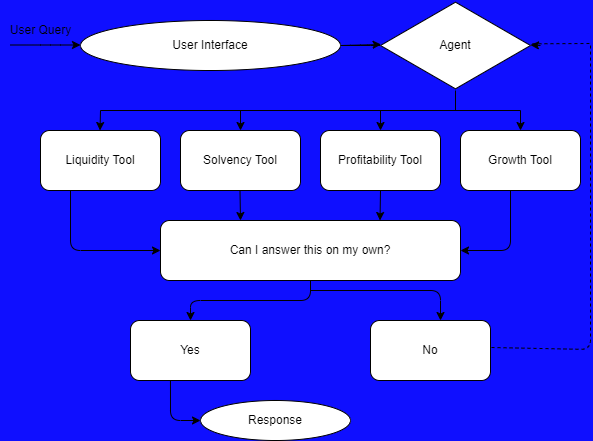

The diagram above was exported from draw.io. Its source (the exported page's mxGraphModel, read from the mxfile embedded in the PNG):
<mxGraphModel dx="904" dy="924" grid="0" gridSize="10" guides="1" tooltips="1" connect="1" arrows="1" fold="1" page="0" pageScale="1" pageWidth="1100" pageHeight="850" background="#0F0FFF" math="0" shadow="1">
  <root>
    <mxCell id="0" />
    <mxCell id="1" parent="0" />
    <mxCell id="6" value="" style="endArrow=classic;html=1;rounded=1;" parent="1" edge="1">
      <mxGeometry width="50" height="50" relative="1" as="geometry">
        <mxPoint x="20" y="34.5" as="sourcePoint" />
        <mxPoint x="90" y="34.5" as="targetPoint" />
        <Array as="points">
          <mxPoint x="60" y="34.5" />
        </Array>
      </mxGeometry>
    </mxCell>
    <mxCell id="21" value="" style="edgeStyle=entityRelationEdgeStyle;html=1;startArrow=none;endArrow=none;segment=10;curved=1;sourcePerimeterSpacing=0;targetPerimeterSpacing=0;rounded=1;" parent="1" target="8" edge="1">
      <mxGeometry relative="1" as="geometry">
        <mxPoint x="350" y="35" as="sourcePoint" />
      </mxGeometry>
    </mxCell>
    <mxCell id="8" value="Agent" style="html=1;whiteSpace=wrap;aspect=fixed;shape=isoRectangle;rounded=1;" parent="1" vertex="1">
      <mxGeometry x="390" y="-10" width="150" height="90" as="geometry" />
    </mxCell>
    <mxCell id="10" value="Profitability Tool" style="rounded=1;whiteSpace=wrap;html=1;" parent="1" vertex="1">
      <mxGeometry x="330" y="120" width="120" height="60" as="geometry" />
    </mxCell>
    <mxCell id="11" value="Solvency Tool" style="rounded=1;whiteSpace=wrap;html=1;" parent="1" vertex="1">
      <mxGeometry x="190" y="120" width="120" height="60" as="geometry" />
    </mxCell>
    <mxCell id="12" value="Growth Tool" style="rounded=1;whiteSpace=wrap;html=1;" parent="1" vertex="1">
      <mxGeometry x="470" y="120" width="120" height="60" as="geometry" />
    </mxCell>
    <mxCell id="13" value="Liquidity Tool" style="rounded=1;whiteSpace=wrap;html=1;" parent="1" vertex="1">
      <mxGeometry x="50" y="120" width="120" height="60" as="geometry" />
    </mxCell>
    <mxCell id="14" value="Can I answer this on my own?" style="rounded=1;whiteSpace=wrap;html=1;" parent="1" vertex="1">
      <mxGeometry x="170" y="210" width="300" height="60" as="geometry" />
    </mxCell>
    <mxCell id="15" value="Yes" style="rounded=1;whiteSpace=wrap;html=1;" parent="1" vertex="1">
      <mxGeometry x="140" y="310" width="120" height="60" as="geometry" />
    </mxCell>
    <mxCell id="16" value="No" style="rounded=1;whiteSpace=wrap;html=1;" parent="1" vertex="1">
      <mxGeometry x="380" y="310" width="120" height="60" as="geometry" />
    </mxCell>
    <mxCell id="17" value="Response" style="ellipse;whiteSpace=wrap;html=1;rounded=1;" parent="1" vertex="1">
      <mxGeometry x="210" y="390" width="150" height="40" as="geometry" />
    </mxCell>
    <mxCell id="20" value="" style="endArrow=classic;html=1;exitX=1;exitY=0.5;exitDx=0;exitDy=0;entryX=0.004;entryY=0.489;entryDx=0;entryDy=0;entryPerimeter=0;rounded=1;" parent="1" target="8" edge="1">
      <mxGeometry width="50" height="50" relative="1" as="geometry">
        <mxPoint x="350" y="35" as="sourcePoint" />
        <mxPoint x="400" y="34.5" as="targetPoint" />
        <Array as="points">
          <mxPoint x="370" y="34.5" />
        </Array>
      </mxGeometry>
    </mxCell>
    <mxCell id="28" value="" style="endArrow=none;html=1;rounded=1;" parent="1" edge="1">
      <mxGeometry width="50" height="50" relative="1" as="geometry">
        <mxPoint x="465" y="100" as="sourcePoint" />
        <mxPoint x="465" y="80" as="targetPoint" />
        <Array as="points" />
      </mxGeometry>
    </mxCell>
    <mxCell id="30" value="" style="endArrow=none;html=1;rounded=1;" parent="1" edge="1">
      <mxGeometry width="50" height="50" relative="1" as="geometry">
        <mxPoint x="110" y="100" as="sourcePoint" />
        <mxPoint x="530" y="100" as="targetPoint" />
      </mxGeometry>
    </mxCell>
    <mxCell id="32" value="" style="endArrow=classic;html=1;rounded=1;" parent="1" edge="1">
      <mxGeometry width="50" height="50" relative="1" as="geometry">
        <mxPoint x="530" y="100" as="sourcePoint" />
        <mxPoint x="530" y="120" as="targetPoint" />
      </mxGeometry>
    </mxCell>
    <mxCell id="35" value="" style="endArrow=classic;html=1;rounded=1;" parent="1" edge="1">
      <mxGeometry width="50" height="50" relative="1" as="geometry">
        <mxPoint x="390" y="100" as="sourcePoint" />
        <mxPoint x="390" y="120" as="targetPoint" />
      </mxGeometry>
    </mxCell>
    <mxCell id="36" value="" style="endArrow=classic;html=1;rounded=1;" parent="1" edge="1">
      <mxGeometry width="50" height="50" relative="1" as="geometry">
        <mxPoint x="250" y="100" as="sourcePoint" />
        <mxPoint x="250" y="120" as="targetPoint" />
      </mxGeometry>
    </mxCell>
    <mxCell id="40" value="" style="endArrow=classic;html=1;rounded=1;" parent="1" edge="1">
      <mxGeometry width="50" height="50" relative="1" as="geometry">
        <mxPoint x="110" y="100" as="sourcePoint" />
        <mxPoint x="109.5" y="120" as="targetPoint" />
      </mxGeometry>
    </mxCell>
    <mxCell id="41" value="" style="endArrow=classic;html=1;entryX=0;entryY=0.5;entryDx=0;entryDy=0;exitX=0.25;exitY=1;exitDx=0;exitDy=0;rounded=1;" parent="1" source="13" target="14" edge="1">
      <mxGeometry width="50" height="50" relative="1" as="geometry">
        <mxPoint x="60" y="280" as="sourcePoint" />
        <mxPoint x="110" y="230" as="targetPoint" />
        <Array as="points">
          <mxPoint x="80" y="240" />
        </Array>
      </mxGeometry>
    </mxCell>
    <mxCell id="42" value="" style="endArrow=classic;html=1;entryX=1;entryY=0.5;entryDx=0;entryDy=0;rounded=1;" parent="1" target="14" edge="1">
      <mxGeometry width="50" height="50" relative="1" as="geometry">
        <mxPoint x="520" y="180" as="sourcePoint" />
        <mxPoint x="520" y="260" as="targetPoint" />
        <Array as="points">
          <mxPoint x="520" y="240" />
        </Array>
      </mxGeometry>
    </mxCell>
    <mxCell id="43" value="" style="endArrow=classic;html=1;rounded=1;" parent="1" edge="1">
      <mxGeometry width="50" height="50" relative="1" as="geometry">
        <mxPoint x="390" y="180" as="sourcePoint" />
        <mxPoint x="389.5" y="210" as="targetPoint" />
      </mxGeometry>
    </mxCell>
    <mxCell id="44" value="" style="endArrow=classic;html=1;rounded=1;" parent="1" edge="1">
      <mxGeometry width="50" height="50" relative="1" as="geometry">
        <mxPoint x="249.5" y="180" as="sourcePoint" />
        <mxPoint x="250" y="210" as="targetPoint" />
      </mxGeometry>
    </mxCell>
    <mxCell id="45" value="" style="endArrow=classic;html=1;exitX=0.5;exitY=1;exitDx=0;exitDy=0;entryX=0.5;entryY=0;entryDx=0;entryDy=0;rounded=1;" parent="1" source="14" target="15" edge="1">
      <mxGeometry width="50" height="50" relative="1" as="geometry">
        <mxPoint x="340" y="280" as="sourcePoint" />
        <mxPoint x="200" y="290" as="targetPoint" />
        <Array as="points">
          <mxPoint x="320" y="290" />
          <mxPoint x="200" y="290" />
        </Array>
      </mxGeometry>
    </mxCell>
    <mxCell id="47" value="" style="endArrow=classic;html=1;rounded=1;" parent="1" edge="1">
      <mxGeometry width="50" height="50" relative="1" as="geometry">
        <mxPoint x="320" y="280" as="sourcePoint" />
        <mxPoint x="450" y="310" as="targetPoint" />
        <Array as="points">
          <mxPoint x="450" y="280" />
        </Array>
      </mxGeometry>
    </mxCell>
    <mxCell id="48" value="" style="endArrow=classic;html=1;entryX=0;entryY=0.5;entryDx=0;entryDy=0;exitX=0.333;exitY=1;exitDx=0;exitDy=0;exitPerimeter=0;rounded=1;" parent="1" source="15" target="17" edge="1">
      <mxGeometry width="50" height="50" relative="1" as="geometry">
        <mxPoint x="180" y="380" as="sourcePoint" />
        <mxPoint x="160" y="420" as="targetPoint" />
        <Array as="points">
          <mxPoint x="180" y="410" />
        </Array>
      </mxGeometry>
    </mxCell>
    <mxCell id="52" value="" style="endArrow=none;dashed=1;html=1;rounded=1;" parent="1" edge="1">
      <mxGeometry width="50" height="50" relative="1" as="geometry">
        <mxPoint x="501" y="337" as="sourcePoint" />
        <mxPoint x="600" y="33" as="targetPoint" />
        <Array as="points">
          <mxPoint x="600" y="339" />
        </Array>
      </mxGeometry>
    </mxCell>
    <mxCell id="54" value="" style="endArrow=none;dashed=1;html=1;exitX=1.013;exitY=0.481;exitDx=0;exitDy=0;exitPerimeter=0;rounded=1;" parent="1" source="8" edge="1">
      <mxGeometry width="50" height="50" relative="1" as="geometry">
        <mxPoint x="580" y="80" as="sourcePoint" />
        <mxPoint x="601" y="33" as="targetPoint" />
      </mxGeometry>
    </mxCell>
    <mxCell id="55" value="" style="endArrow=classic;html=1;rounded=1;" parent="1" edge="1">
      <mxGeometry width="50" height="50" relative="1" as="geometry">
        <mxPoint x="550" y="35" as="sourcePoint" />
        <mxPoint x="540" y="34.5" as="targetPoint" />
        <Array as="points" />
      </mxGeometry>
    </mxCell>
    <mxCell id="56" value="User Query" style="text;html=1;align=center;verticalAlign=middle;resizable=0;points=[];autosize=1;strokeColor=none;fillColor=none;rounded=1;" parent="1" vertex="1">
      <mxGeometry x="10" y="5" width="80" height="30" as="geometry" />
    </mxCell>
    <mxCell id="57" value="User Interface" style="ellipse;whiteSpace=wrap;html=1;rounded=1;" vertex="1" parent="1">
      <mxGeometry x="90" y="10" width="260" height="50" as="geometry" />
    </mxCell>
  </root>
</mxGraphModel>